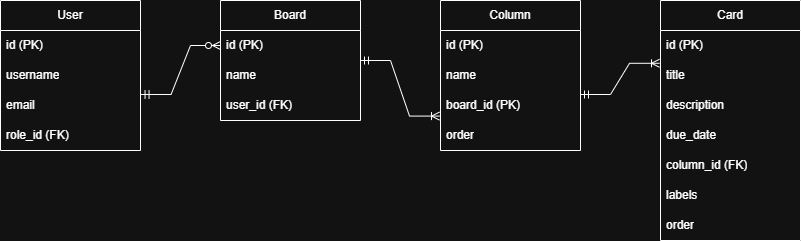

The diagram above was exported from draw.io. Its source (the exported page's mxGraphModel, read from the mxfile embedded in the PNG):
<mxGraphModel dx="1273" dy="564" grid="1" gridSize="10" guides="1" tooltips="1" connect="1" arrows="1" fold="1" page="1" pageScale="1" pageWidth="827" pageHeight="1169" math="0" shadow="0">
  <root>
    <mxCell id="0" />
    <mxCell id="1" parent="0" />
    <mxCell id="HP7fnnHASY9c5hJlut2v-2" parent="1" style="swimlane;fontStyle=0;childLayout=stackLayout;horizontal=1;startSize=30;horizontalStack=0;resizeParent=1;resizeParentMax=0;resizeLast=0;collapsible=1;marginBottom=0;whiteSpace=wrap;html=1;" value="User" vertex="1">
      <mxGeometry height="150" width="140" x="20" y="240" as="geometry" />
    </mxCell>
    <mxCell id="HP7fnnHASY9c5hJlut2v-3" parent="HP7fnnHASY9c5hJlut2v-2" style="text;strokeColor=none;fillColor=none;align=left;verticalAlign=middle;spacingLeft=4;spacingRight=4;overflow=hidden;points=[[0,0.5],[1,0.5]];portConstraint=eastwest;rotatable=0;whiteSpace=wrap;html=1;" value="id (PK)" vertex="1">
      <mxGeometry height="30" width="140" y="30" as="geometry" />
    </mxCell>
    <mxCell id="HP7fnnHASY9c5hJlut2v-4" parent="HP7fnnHASY9c5hJlut2v-2" style="text;strokeColor=none;fillColor=none;align=left;verticalAlign=middle;spacingLeft=4;spacingRight=4;overflow=hidden;points=[[0,0.5],[1,0.5]];portConstraint=eastwest;rotatable=0;whiteSpace=wrap;html=1;" value="username" vertex="1">
      <mxGeometry height="30" width="140" y="60" as="geometry" />
    </mxCell>
    <mxCell id="HP7fnnHASY9c5hJlut2v-5" parent="HP7fnnHASY9c5hJlut2v-2" style="text;strokeColor=none;fillColor=none;align=left;verticalAlign=middle;spacingLeft=4;spacingRight=4;overflow=hidden;points=[[0,0.5],[1,0.5]];portConstraint=eastwest;rotatable=0;whiteSpace=wrap;html=1;" value="email" vertex="1">
      <mxGeometry height="30" width="140" y="90" as="geometry" />
    </mxCell>
    <mxCell id="HP7fnnHASY9c5hJlut2v-7" parent="HP7fnnHASY9c5hJlut2v-2" style="text;strokeColor=none;fillColor=none;align=left;verticalAlign=middle;spacingLeft=4;spacingRight=4;overflow=hidden;points=[[0,0.5],[1,0.5]];portConstraint=eastwest;rotatable=0;whiteSpace=wrap;html=1;" value="role_id (FK)" vertex="1">
      <mxGeometry height="30" width="140" y="120" as="geometry" />
    </mxCell>
    <mxCell id="HP7fnnHASY9c5hJlut2v-8" parent="1" style="swimlane;fontStyle=0;childLayout=stackLayout;horizontal=1;startSize=30;horizontalStack=0;resizeParent=1;resizeParentMax=0;resizeLast=0;collapsible=1;marginBottom=0;whiteSpace=wrap;html=1;" value="Board" vertex="1">
      <mxGeometry height="120" width="140" x="240" y="240" as="geometry" />
    </mxCell>
    <mxCell id="HP7fnnHASY9c5hJlut2v-9" parent="HP7fnnHASY9c5hJlut2v-8" style="text;strokeColor=none;fillColor=none;align=left;verticalAlign=middle;spacingLeft=4;spacingRight=4;overflow=hidden;points=[[0,0.5],[1,0.5]];portConstraint=eastwest;rotatable=0;whiteSpace=wrap;html=1;" value="id (PK)" vertex="1">
      <mxGeometry height="30" width="140" y="30" as="geometry" />
    </mxCell>
    <mxCell id="HP7fnnHASY9c5hJlut2v-10" parent="HP7fnnHASY9c5hJlut2v-8" style="text;strokeColor=none;fillColor=none;align=left;verticalAlign=middle;spacingLeft=4;spacingRight=4;overflow=hidden;points=[[0,0.5],[1,0.5]];portConstraint=eastwest;rotatable=0;whiteSpace=wrap;html=1;" value="name" vertex="1">
      <mxGeometry height="30" width="140" y="60" as="geometry" />
    </mxCell>
    <mxCell id="HP7fnnHASY9c5hJlut2v-11" parent="HP7fnnHASY9c5hJlut2v-8" style="text;strokeColor=none;fillColor=none;align=left;verticalAlign=middle;spacingLeft=4;spacingRight=4;overflow=hidden;points=[[0,0.5],[1,0.5]];portConstraint=eastwest;rotatable=0;whiteSpace=wrap;html=1;" value="user_id (FK)" vertex="1">
      <mxGeometry height="30" width="140" y="90" as="geometry" />
    </mxCell>
    <mxCell id="HP7fnnHASY9c5hJlut2v-13" parent="1" style="swimlane;fontStyle=0;childLayout=stackLayout;horizontal=1;startSize=30;horizontalStack=0;resizeParent=1;resizeParentMax=0;resizeLast=0;collapsible=1;marginBottom=0;whiteSpace=wrap;html=1;" value="Column" vertex="1">
      <mxGeometry height="150" width="140" x="460" y="240" as="geometry" />
    </mxCell>
    <mxCell id="HP7fnnHASY9c5hJlut2v-14" parent="HP7fnnHASY9c5hJlut2v-13" style="text;strokeColor=none;fillColor=none;align=left;verticalAlign=middle;spacingLeft=4;spacingRight=4;overflow=hidden;points=[[0,0.5],[1,0.5]];portConstraint=eastwest;rotatable=0;whiteSpace=wrap;html=1;" value="id (PK)" vertex="1">
      <mxGeometry height="30" width="140" y="30" as="geometry" />
    </mxCell>
    <mxCell id="HP7fnnHASY9c5hJlut2v-15" parent="HP7fnnHASY9c5hJlut2v-13" style="text;strokeColor=none;fillColor=none;align=left;verticalAlign=middle;spacingLeft=4;spacingRight=4;overflow=hidden;points=[[0,0.5],[1,0.5]];portConstraint=eastwest;rotatable=0;whiteSpace=wrap;html=1;" value="name" vertex="1">
      <mxGeometry height="30" width="140" y="60" as="geometry" />
    </mxCell>
    <mxCell id="HP7fnnHASY9c5hJlut2v-16" parent="HP7fnnHASY9c5hJlut2v-13" style="text;strokeColor=none;fillColor=none;align=left;verticalAlign=middle;spacingLeft=4;spacingRight=4;overflow=hidden;points=[[0,0.5],[1,0.5]];portConstraint=eastwest;rotatable=0;whiteSpace=wrap;html=1;" value="board_id (PK)" vertex="1">
      <mxGeometry height="30" width="140" y="90" as="geometry" />
    </mxCell>
    <mxCell id="HP7fnnHASY9c5hJlut2v-17" parent="HP7fnnHASY9c5hJlut2v-13" style="text;strokeColor=none;fillColor=none;align=left;verticalAlign=middle;spacingLeft=4;spacingRight=4;overflow=hidden;points=[[0,0.5],[1,0.5]];portConstraint=eastwest;rotatable=0;whiteSpace=wrap;html=1;" value="order" vertex="1">
      <mxGeometry height="30" width="140" y="120" as="geometry" />
    </mxCell>
    <mxCell id="HP7fnnHASY9c5hJlut2v-18" parent="1" style="swimlane;fontStyle=0;childLayout=stackLayout;horizontal=1;startSize=30;horizontalStack=0;resizeParent=1;resizeParentMax=0;resizeLast=0;collapsible=1;marginBottom=0;whiteSpace=wrap;html=1;" value="Card" vertex="1">
      <mxGeometry height="240" width="140" x="680" y="240" as="geometry" />
    </mxCell>
    <mxCell id="HP7fnnHASY9c5hJlut2v-19" parent="HP7fnnHASY9c5hJlut2v-18" style="text;strokeColor=none;fillColor=none;align=left;verticalAlign=middle;spacingLeft=4;spacingRight=4;overflow=hidden;points=[[0,0.5],[1,0.5]];portConstraint=eastwest;rotatable=0;whiteSpace=wrap;html=1;" value="id (PK)" vertex="1">
      <mxGeometry height="30" width="140" y="30" as="geometry" />
    </mxCell>
    <mxCell id="HP7fnnHASY9c5hJlut2v-20" parent="HP7fnnHASY9c5hJlut2v-18" style="text;strokeColor=none;fillColor=none;align=left;verticalAlign=middle;spacingLeft=4;spacingRight=4;overflow=hidden;points=[[0,0.5],[1,0.5]];portConstraint=eastwest;rotatable=0;whiteSpace=wrap;html=1;" value="title" vertex="1">
      <mxGeometry height="30" width="140" y="60" as="geometry" />
    </mxCell>
    <mxCell id="HP7fnnHASY9c5hJlut2v-21" parent="HP7fnnHASY9c5hJlut2v-18" style="text;strokeColor=none;fillColor=none;align=left;verticalAlign=middle;spacingLeft=4;spacingRight=4;overflow=hidden;points=[[0,0.5],[1,0.5]];portConstraint=eastwest;rotatable=0;whiteSpace=wrap;html=1;" value="description" vertex="1">
      <mxGeometry height="30" width="140" y="90" as="geometry" />
    </mxCell>
    <mxCell id="x2KPIiuBpGB32x9VPKgU-1" parent="HP7fnnHASY9c5hJlut2v-18" style="text;strokeColor=none;fillColor=none;align=left;verticalAlign=middle;spacingLeft=4;spacingRight=4;overflow=hidden;points=[[0,0.5],[1,0.5]];portConstraint=eastwest;rotatable=0;whiteSpace=wrap;html=1;" value="due_date" vertex="1">
      <mxGeometry height="30" width="140" y="120" as="geometry" />
    </mxCell>
    <mxCell id="x2KPIiuBpGB32x9VPKgU-2" parent="HP7fnnHASY9c5hJlut2v-18" style="text;strokeColor=none;fillColor=none;align=left;verticalAlign=middle;spacingLeft=4;spacingRight=4;overflow=hidden;points=[[0,0.5],[1,0.5]];portConstraint=eastwest;rotatable=0;whiteSpace=wrap;html=1;" value="column_id (FK)" vertex="1">
      <mxGeometry height="30" width="140" y="150" as="geometry" />
    </mxCell>
    <mxCell id="x2KPIiuBpGB32x9VPKgU-3" parent="HP7fnnHASY9c5hJlut2v-18" style="text;strokeColor=none;fillColor=none;align=left;verticalAlign=middle;spacingLeft=4;spacingRight=4;overflow=hidden;points=[[0,0.5],[1,0.5]];portConstraint=eastwest;rotatable=0;whiteSpace=wrap;html=1;" value="labels" vertex="1">
      <mxGeometry height="30" width="140" y="180" as="geometry" />
    </mxCell>
    <mxCell id="x2KPIiuBpGB32x9VPKgU-4" parent="HP7fnnHASY9c5hJlut2v-18" style="text;strokeColor=none;fillColor=none;align=left;verticalAlign=middle;spacingLeft=4;spacingRight=4;overflow=hidden;points=[[0,0.5],[1,0.5]];portConstraint=eastwest;rotatable=0;whiteSpace=wrap;html=1;" value="order" vertex="1">
      <mxGeometry height="30" width="140" y="210" as="geometry" />
    </mxCell>
    <mxCell id="x2KPIiuBpGB32x9VPKgU-5" edge="1" parent="1" source="HP7fnnHASY9c5hJlut2v-5" style="edgeStyle=entityRelationEdgeStyle;fontSize=12;html=1;endArrow=ERzeroToMany;startArrow=ERmandOne;rounded=0;exitX=1.004;exitY=0.133;exitDx=0;exitDy=0;exitPerimeter=0;entryX=0;entryY=0.5;entryDx=0;entryDy=0;" target="HP7fnnHASY9c5hJlut2v-9" value="">
      <mxGeometry height="100" relative="1" width="100" as="geometry">
        <mxPoint x="170" y="340" as="sourcePoint" />
        <mxPoint x="270" y="240" as="targetPoint" />
      </mxGeometry>
    </mxCell>
    <mxCell id="x2KPIiuBpGB32x9VPKgU-7" edge="1" parent="1" style="edgeStyle=entityRelationEdgeStyle;fontSize=12;html=1;endArrow=ERoneToMany;startArrow=ERmandOne;rounded=0;entryX=-0.007;entryY=0.853;entryDx=0;entryDy=0;entryPerimeter=0;" target="HP7fnnHASY9c5hJlut2v-16" value="">
      <mxGeometry height="100" relative="1" width="100" as="geometry">
        <mxPoint x="380" y="300" as="sourcePoint" />
        <mxPoint x="480" y="200" as="targetPoint" />
      </mxGeometry>
    </mxCell>
    <mxCell id="x2KPIiuBpGB32x9VPKgU-8" edge="1" parent="1" style="edgeStyle=entityRelationEdgeStyle;fontSize=12;html=1;endArrow=ERoneToMany;startArrow=ERmandOne;rounded=0;entryX=-0.007;entryY=0.093;entryDx=0;entryDy=0;entryPerimeter=0;" target="HP7fnnHASY9c5hJlut2v-20" value="">
      <mxGeometry height="100" relative="1" width="100" as="geometry">
        <mxPoint x="600" y="334" as="sourcePoint" />
        <mxPoint x="679" y="390" as="targetPoint" />
      </mxGeometry>
    </mxCell>
  </root>
</mxGraphModel>